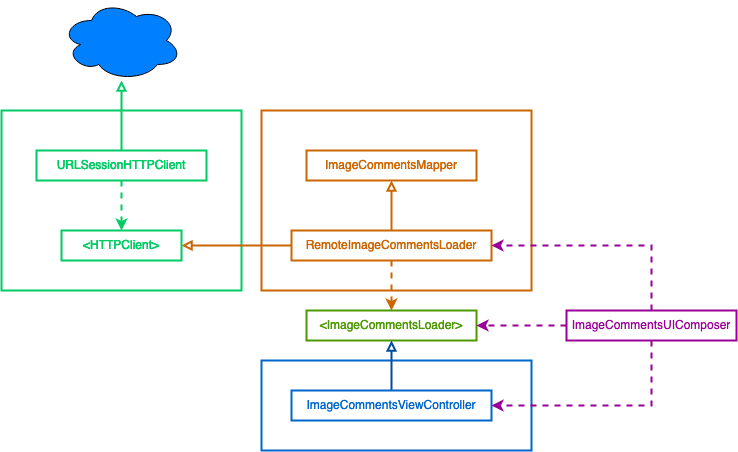

The diagram above was exported from draw.io. Its source (the exported page's mxGraphModel, read from the mxfile embedded in the PNG):
<mxGraphModel dx="925" dy="1653" grid="1" gridSize="10" guides="1" tooltips="1" connect="1" arrows="1" fold="1" page="1" pageScale="1" pageWidth="850" pageHeight="1100" math="0" shadow="0">
  <root>
    <mxCell id="0" />
    <mxCell id="1" parent="0" />
    <mxCell id="ZdSnFP5-ehRppgvJcZCp-10" value="" style="rounded=0;whiteSpace=wrap;html=1;fontColor=#CC6600;fillColor=none;strokeColor=#CC6600;strokeWidth=2;" vertex="1" parent="1">
      <mxGeometry x="320" y="60" width="270" height="180" as="geometry" />
    </mxCell>
    <mxCell id="ZdSnFP5-ehRppgvJcZCp-11" value="" style="rounded=0;whiteSpace=wrap;html=1;strokeColor=#00CC66;fontColor=#CC6600;fillColor=none;strokeWidth=2;" vertex="1" parent="1">
      <mxGeometry x="60" y="60" width="240" height="180" as="geometry" />
    </mxCell>
    <mxCell id="ZdSnFP5-ehRppgvJcZCp-12" value="" style="rounded=0;whiteSpace=wrap;html=1;fontColor=#CC6600;fillColor=none;strokeColor=#0066CC;strokeWidth=2;" vertex="1" parent="1">
      <mxGeometry x="320" y="310" width="270" height="90" as="geometry" />
    </mxCell>
    <mxCell id="r-2o6fD6DhUt8GIhWK1b-1" value="&lt;div&gt;&amp;lt;ImageCommentsLoader&amp;gt;&lt;/div&gt;" style="rounded=0;whiteSpace=wrap;html=1;fillColor=none;strokeWidth=2;strokeColor=#4D9900;fontColor=#4D9900;" parent="1" vertex="1">
      <mxGeometry x="365" y="260" width="170" height="30" as="geometry" />
    </mxCell>
    <mxCell id="r-2o6fD6DhUt8GIhWK1b-9" style="edgeStyle=orthogonalEdgeStyle;rounded=0;orthogonalLoop=1;jettySize=auto;html=1;entryX=0.5;entryY=0;entryDx=0;entryDy=0;dashed=1;strokeWidth=2;fontColor=#990099;strokeColor=#CC6600;" parent="1" source="r-2o6fD6DhUt8GIhWK1b-2" target="r-2o6fD6DhUt8GIhWK1b-1" edge="1">
      <mxGeometry relative="1" as="geometry" />
    </mxCell>
    <mxCell id="ZdSnFP5-ehRppgvJcZCp-2" style="edgeStyle=orthogonalEdgeStyle;rounded=0;orthogonalLoop=1;jettySize=auto;html=1;entryX=0.5;entryY=1;entryDx=0;entryDy=0;strokeWidth=2;strokeColor=#CC6600;endArrow=block;endFill=0;" edge="1" parent="1" source="r-2o6fD6DhUt8GIhWK1b-2" target="ZdSnFP5-ehRppgvJcZCp-1">
      <mxGeometry relative="1" as="geometry" />
    </mxCell>
    <mxCell id="ZdSnFP5-ehRppgvJcZCp-9" style="edgeStyle=orthogonalEdgeStyle;rounded=0;orthogonalLoop=1;jettySize=auto;html=1;entryX=1;entryY=0.5;entryDx=0;entryDy=0;endArrow=block;endFill=0;strokeWidth=2;fontColor=#CC6600;strokeColor=#CC6600;" edge="1" parent="1" source="r-2o6fD6DhUt8GIhWK1b-2" target="ZdSnFP5-ehRppgvJcZCp-3">
      <mxGeometry relative="1" as="geometry" />
    </mxCell>
    <mxCell id="r-2o6fD6DhUt8GIhWK1b-2" value="RemoteImageCommentsLoader" style="rounded=0;whiteSpace=wrap;html=1;fillColor=none;strokeWidth=2;strokeColor=#CC6600;fontColor=#CC6600;" parent="1" vertex="1">
      <mxGeometry x="350" y="180" width="200" height="30" as="geometry" />
    </mxCell>
    <mxCell id="r-2o6fD6DhUt8GIhWK1b-8" style="edgeStyle=orthogonalEdgeStyle;rounded=0;orthogonalLoop=1;jettySize=auto;html=1;strokeWidth=2;fontColor=#990099;strokeColor=#004C99;exitX=0.5;exitY=0;exitDx=0;exitDy=0;endArrow=block;endFill=0;" parent="1" source="r-2o6fD6DhUt8GIhWK1b-3" target="r-2o6fD6DhUt8GIhWK1b-1" edge="1">
      <mxGeometry relative="1" as="geometry" />
    </mxCell>
    <mxCell id="r-2o6fD6DhUt8GIhWK1b-3" value="ImageCommentsViewController" style="rounded=0;whiteSpace=wrap;html=1;fontColor=#0066CC;strokeWidth=2;fillColor=none;strokeColor=#0066CC;" parent="1" vertex="1">
      <mxGeometry x="350" y="340" width="200" height="30" as="geometry" />
    </mxCell>
    <mxCell id="r-2o6fD6DhUt8GIhWK1b-5" style="edgeStyle=orthogonalEdgeStyle;rounded=0;orthogonalLoop=1;jettySize=auto;html=1;entryX=1;entryY=0.5;entryDx=0;entryDy=0;fontColor=#990099;strokeColor=#990099;dashed=1;strokeWidth=2;" parent="1" source="r-2o6fD6DhUt8GIhWK1b-4" target="r-2o6fD6DhUt8GIhWK1b-1" edge="1">
      <mxGeometry relative="1" as="geometry" />
    </mxCell>
    <mxCell id="r-2o6fD6DhUt8GIhWK1b-6" style="edgeStyle=orthogonalEdgeStyle;rounded=0;orthogonalLoop=1;jettySize=auto;html=1;entryX=1;entryY=0.5;entryDx=0;entryDy=0;dashed=1;strokeColor=#990099;strokeWidth=2;fontColor=#990099;" parent="1" source="r-2o6fD6DhUt8GIhWK1b-4" target="r-2o6fD6DhUt8GIhWK1b-2" edge="1">
      <mxGeometry relative="1" as="geometry">
        <Array as="points">
          <mxPoint x="710" y="195" />
        </Array>
      </mxGeometry>
    </mxCell>
    <mxCell id="r-2o6fD6DhUt8GIhWK1b-7" style="edgeStyle=orthogonalEdgeStyle;rounded=0;orthogonalLoop=1;jettySize=auto;html=1;entryX=1;entryY=0.5;entryDx=0;entryDy=0;dashed=1;strokeColor=#990099;strokeWidth=2;fontColor=#990099;" parent="1" source="r-2o6fD6DhUt8GIhWK1b-4" target="r-2o6fD6DhUt8GIhWK1b-3" edge="1">
      <mxGeometry relative="1" as="geometry">
        <Array as="points">
          <mxPoint x="710" y="355" />
        </Array>
      </mxGeometry>
    </mxCell>
    <mxCell id="r-2o6fD6DhUt8GIhWK1b-4" value="&lt;div&gt;ImageCommentsUIComposer&lt;/div&gt;" style="rounded=0;whiteSpace=wrap;html=1;fillColor=none;strokeColor=#990099;strokeWidth=2;fontColor=#990099;" parent="1" vertex="1">
      <mxGeometry x="625" y="260" width="170" height="30" as="geometry" />
    </mxCell>
    <mxCell id="ZdSnFP5-ehRppgvJcZCp-1" value="ImageCommentsMapper" style="rounded=0;whiteSpace=wrap;html=1;fillColor=none;strokeWidth=2;strokeColor=#CC6600;fontColor=#CC6600;" vertex="1" parent="1">
      <mxGeometry x="365" y="100" width="170" height="30" as="geometry" />
    </mxCell>
    <mxCell id="ZdSnFP5-ehRppgvJcZCp-3" value="&amp;lt;HTTPClient&amp;gt;" style="rounded=0;whiteSpace=wrap;html=1;fillColor=none;strokeWidth=2;strokeColor=#00CC66;fontColor=#00CC66;" vertex="1" parent="1">
      <mxGeometry x="120" y="180" width="120" height="30" as="geometry" />
    </mxCell>
    <mxCell id="ZdSnFP5-ehRppgvJcZCp-5" style="edgeStyle=orthogonalEdgeStyle;rounded=0;orthogonalLoop=1;jettySize=auto;html=1;entryX=0.5;entryY=0;entryDx=0;entryDy=0;strokeWidth=2;dashed=1;strokeColor=#00CC66;" edge="1" parent="1" source="ZdSnFP5-ehRppgvJcZCp-4" target="ZdSnFP5-ehRppgvJcZCp-3">
      <mxGeometry relative="1" as="geometry" />
    </mxCell>
    <mxCell id="ZdSnFP5-ehRppgvJcZCp-8" style="edgeStyle=orthogonalEdgeStyle;rounded=0;orthogonalLoop=1;jettySize=auto;html=1;strokeWidth=2;endArrow=block;endFill=0;strokeColor=#00CC66;" edge="1" parent="1" source="ZdSnFP5-ehRppgvJcZCp-4" target="ZdSnFP5-ehRppgvJcZCp-6">
      <mxGeometry relative="1" as="geometry" />
    </mxCell>
    <mxCell id="ZdSnFP5-ehRppgvJcZCp-4" value="URLSessionHTTPClient" style="rounded=0;whiteSpace=wrap;html=1;fillColor=none;strokeWidth=2;strokeColor=#00CC66;fontColor=#00CC66;" vertex="1" parent="1">
      <mxGeometry x="95" y="100" width="170" height="30" as="geometry" />
    </mxCell>
    <mxCell id="ZdSnFP5-ehRppgvJcZCp-6" value="" style="ellipse;shape=cloud;whiteSpace=wrap;html=1;fillColor=#007FFF;" vertex="1" parent="1">
      <mxGeometry x="120" y="-50" width="120" height="80" as="geometry" />
    </mxCell>
  </root>
</mxGraphModel>